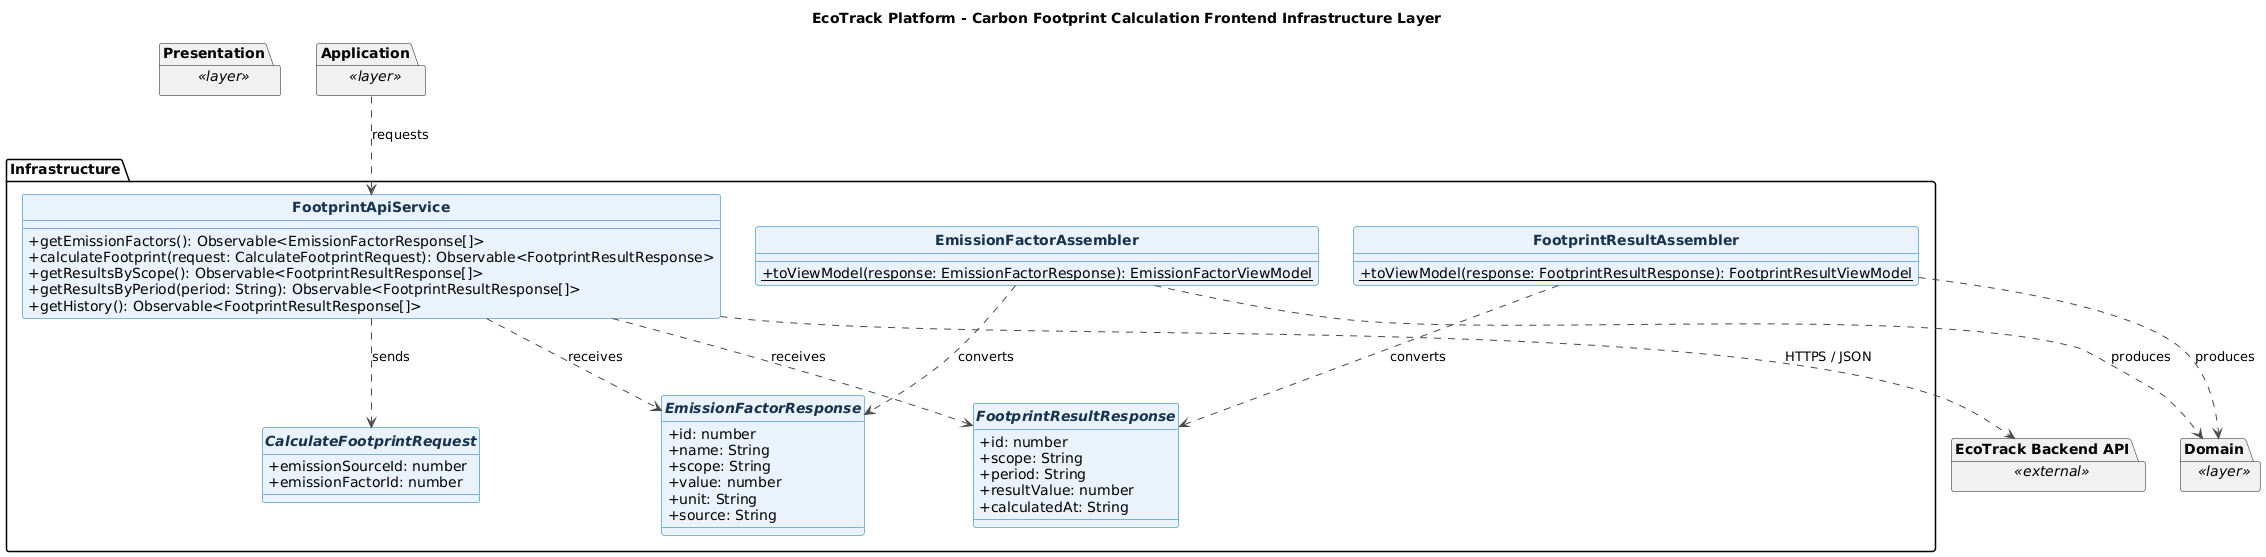

The diagram above was rendered by PlantUML. Its source (embedded in the PNG):
@startuml
title EcoTrack Platform - Carbon Footprint Calculation Frontend Infrastructure Layer
skinparam backgroundColor #FFFFFF
skinparam shadowing false
skinparam classAttributeIconSize 0
skinparam classFontStyle bold
skinparam class {
  BackgroundColor #EAF3FC
  BorderColor #0B6FB3
  ArrowColor #4A4A4A
  FontColor #17324D
}
hide circle

package "Infrastructure" {
  class FootprintApiService {
    +getEmissionFactors(): Observable<EmissionFactorResponse[]>
    +calculateFootprint(request: CalculateFootprintRequest): Observable<FootprintResultResponse>
    +getResultsByScope(): Observable<FootprintResultResponse[]>
    +getResultsByPeriod(period: String): Observable<FootprintResultResponse[]>
    +getHistory(): Observable<FootprintResultResponse[]>
  }

  interface CalculateFootprintRequest {
    +emissionSourceId: number
    +emissionFactorId: number
  }
  interface EmissionFactorResponse {
    +id: number
    +name: String
    +scope: String
    +value: number
    +unit: String
    +source: String
  }
  interface FootprintResultResponse {
    +id: number
    +scope: String
    +period: String
    +resultValue: number
    +calculatedAt: String
  }

  class EmissionFactorAssembler {
    +{static} toViewModel(response: EmissionFactorResponse): EmissionFactorViewModel
  }
  class FootprintResultAssembler {
    +{static} toViewModel(response: FootprintResultResponse): FootprintResultViewModel
  }

  FootprintApiService ..> CalculateFootprintRequest : sends
  FootprintApiService ..> EmissionFactorResponse : receives
  FootprintApiService ..> FootprintResultResponse : receives
  EmissionFactorAssembler ..> EmissionFactorResponse : converts
  FootprintResultAssembler ..> FootprintResultResponse : converts
}

package "Presentation" as Frontend_footprint_Presentation <<layer>> {
}
package "Application" as Frontend_footprint_Application <<layer>> {
}
package "Domain" as Frontend_footprint_Domain <<layer>> {
}
package "EcoTrack Backend API" as Backend <<external>> {
}

Frontend_footprint_Application ..> FootprintApiService : requests
FootprintApiService ..> Backend : HTTPS / JSON
EmissionFactorAssembler ..> Frontend_footprint_Domain : produces
FootprintResultAssembler ..> Frontend_footprint_Domain : produces

@enduml